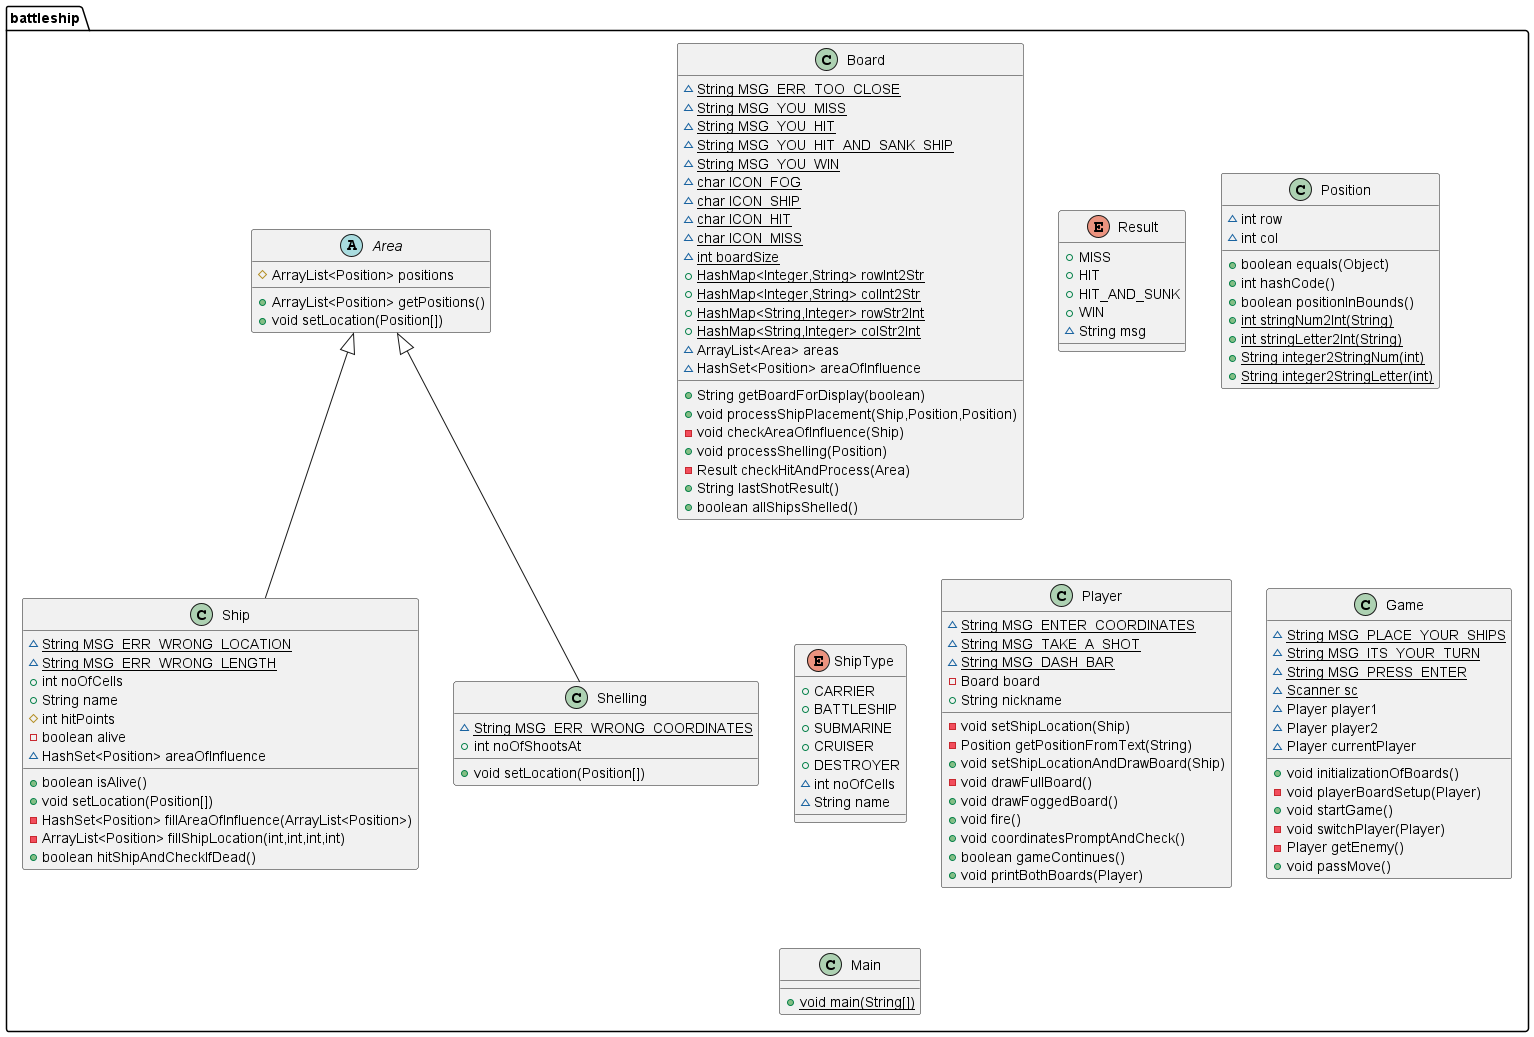

The diagram above was rendered by PlantUML. Its source (embedded in the PNG):
@startuml
class battleship.Board {
~ {static} String MSG_ERR_TOO_CLOSE
~ {static} String MSG_YOU_MISS
~ {static} String MSG_YOU_HIT
~ {static} String MSG_YOU_HIT_AND_SANK_SHIP
~ {static} String MSG_YOU_WIN
~ {static} char ICON_FOG
~ {static} char ICON_SHIP
~ {static} char ICON_HIT
~ {static} char ICON_MISS
~ {static} int boardSize
+ {static} HashMap<Integer,String> rowInt2Str
+ {static} HashMap<Integer,String> colInt2Str
+ {static} HashMap<String,Integer> rowStr2Int
+ {static} HashMap<String,Integer> colStr2Int
~ ArrayList<Area> areas
~ HashSet<Position> areaOfInfluence
+ String getBoardForDisplay(boolean)
+ void processShipPlacement(Ship,Position,Position)
- void checkAreaOfInfluence(Ship)
+ void processShelling(Position)
- Result checkHitAndProcess(Area)
+ String lastShotResult()
+ boolean allShipsShelled()
}
enum battleship.Result {
+  MISS
+  HIT
+  HIT_AND_SUNK
+  WIN
~ String msg
}
class battleship.Position {
~ int row
~ int col
+ boolean equals(Object)
+ int hashCode()
+ boolean positionInBounds()
+ {static} int stringNum2Int(String)
+ {static} int stringLetter2Int(String)
+ {static} String integer2StringNum(int)
+ {static} String integer2StringLetter(int)
}
abstract class battleship.Area {
# ArrayList<Position> positions
+ ArrayList<Position> getPositions()
+ void setLocation(Position[])
}
class battleship.Ship {
~ {static} String MSG_ERR_WRONG_LOCATION
~ {static} String MSG_ERR_WRONG_LENGTH
+ int noOfCells
+ String name
# int hitPoints
- boolean alive
~ HashSet<Position> areaOfInfluence
+ boolean isAlive()
+ void setLocation(Position[])
- HashSet<Position> fillAreaOfInfluence(ArrayList<Position>)
- ArrayList<Position> fillShipLocation(int,int,int,int)
+ boolean hitShipAndCheckIfDead()
}
class battleship.Shelling {
~ {static} String MSG_ERR_WRONG_COORDINATES
+ int noOfShootsAt
+ void setLocation(Position[])
}
enum battleship.ShipType {
+  CARRIER
+  BATTLESHIP
+  SUBMARINE
+  CRUISER
+  DESTROYER
~ int noOfCells
~ String name
}
class battleship.Player {
~ {static} String MSG_ENTER_COORDINATES
~ {static} String MSG_TAKE_A_SHOT
~ {static} String MSG_DASH_BAR
- Board board
+ String nickname
- void setShipLocation(Ship)
- Position getPositionFromText(String)
+ void setShipLocationAndDrawBoard(Ship)
- void drawFullBoard()
+ void drawFoggedBoard()
+ void fire()
+ void coordinatesPromptAndCheck()
+ boolean gameContinues()
+ void printBothBoards(Player)
}
class battleship.Game {
~ {static} String MSG_PLACE_YOUR_SHIPS
~ {static} String MSG_ITS_YOUR_TURN
~ {static} String MSG_PRESS_ENTER
~ {static} Scanner sc
~ Player player1
~ Player player2
~ Player currentPlayer
+ void initializationOfBoards()
- void playerBoardSetup(Player)
+ void startGame()
- void switchPlayer(Player)
- Player getEnemy()
+ void passMove()
}
class battleship.Main {
+ {static} void main(String[])
}


battleship.Area <|-- battleship.Ship
battleship.Area <|-- battleship.Shelling
@enduml